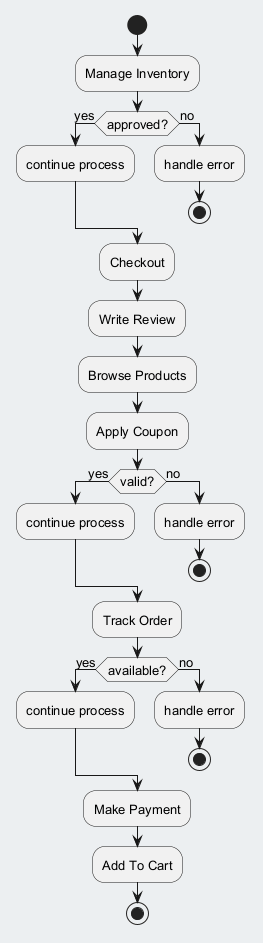

The diagram above was rendered by PlantUML. Its source (embedded in the PNG):
@startuml
skinparam backgroundColor #ECEFF1
skinparam classBackgroundColor #FFFFFF
skinparam classBorderColor #455A64
skinparam defaultFontSize 13
start
:Manage Inventory;
if (approved?) then (yes)
:continue process;
else (no)
:handle error;
stop
endif
:Checkout;
:Write Review;
:Browse Products;
:Apply Coupon;
if (valid?) then (yes)
:continue process;
else (no)
:handle error;
stop
endif
:Track Order;
if (available?) then (yes)
:continue process;
else (no)
:handle error;
stop
endif
:Make Payment;
:Add To Cart;
stop
@enduml